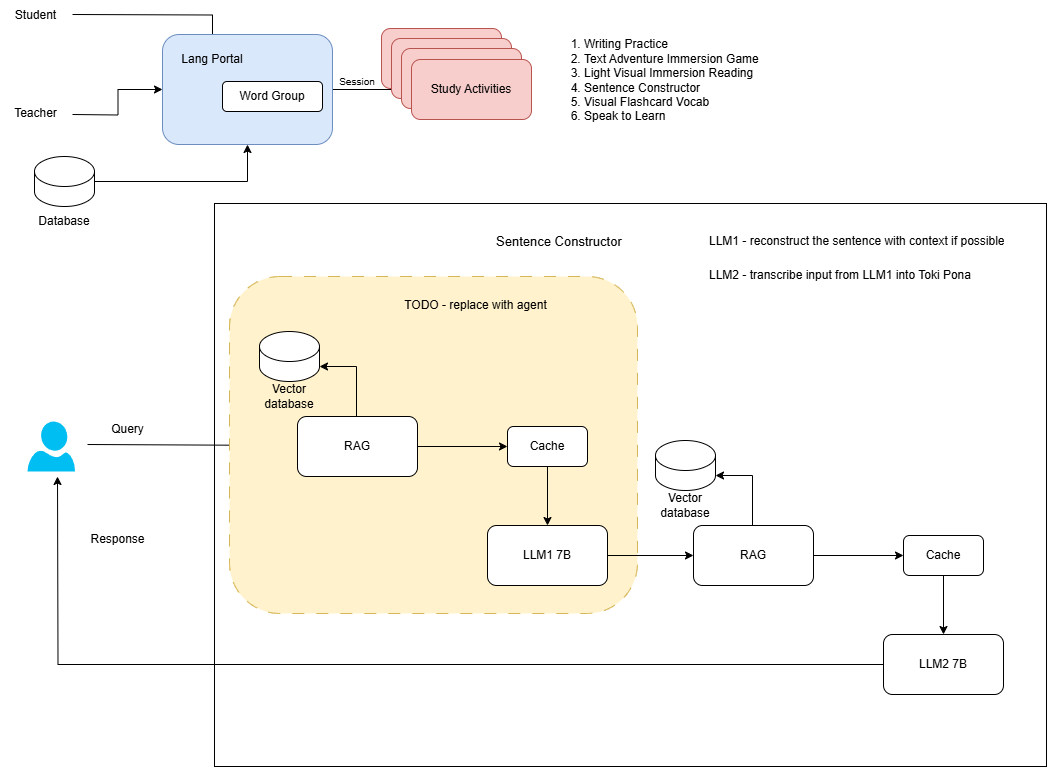

The diagram above was exported from draw.io. Its source (the exported page's mxGraphModel, read from the mxfile embedded in the PNG):
<mxGraphModel dx="1434" dy="746" grid="1" gridSize="10" guides="1" tooltips="1" connect="1" arrows="1" fold="1" page="1" pageScale="1" pageWidth="850" pageHeight="1100" math="0" shadow="0">
  <root>
    <mxCell id="0" />
    <mxCell id="1" parent="0" />
    <mxCell id="GFyKClU3_jVmSxhv9Ob7-84" value="" style="group" parent="1" vertex="1" connectable="0">
      <mxGeometry x="53" y="217" width="1019" height="563" as="geometry" />
    </mxCell>
    <mxCell id="GFyKClU3_jVmSxhv9Ob7-83" value="" style="rounded=0;whiteSpace=wrap;html=1;" parent="GFyKClU3_jVmSxhv9Ob7-84" vertex="1">
      <mxGeometry x="187" width="832" height="563" as="geometry" />
    </mxCell>
    <mxCell id="GFyKClU3_jVmSxhv9Ob7-44" style="edgeStyle=orthogonalEdgeStyle;rounded=0;orthogonalLoop=1;jettySize=auto;html=1;" parent="GFyKClU3_jVmSxhv9Ob7-84" source="GFyKClU3_jVmSxhv9Ob7-39" edge="1">
      <mxGeometry relative="1" as="geometry">
        <mxPoint x="30" y="273" as="targetPoint" />
      </mxGeometry>
    </mxCell>
    <mxCell id="GFyKClU3_jVmSxhv9Ob7-40" value="" style="verticalLabelPosition=bottom;html=1;verticalAlign=top;align=center;strokeColor=none;fillColor=#00BEF2;shape=mxgraph.azure.user;" parent="GFyKClU3_jVmSxhv9Ob7-84" vertex="1">
      <mxGeometry y="218" width="47.5" height="50" as="geometry" />
    </mxCell>
    <mxCell id="GFyKClU3_jVmSxhv9Ob7-41" value="" style="endArrow=classic;html=1;rounded=0;entryX=0;entryY=0.5;entryDx=0;entryDy=0;" parent="GFyKClU3_jVmSxhv9Ob7-84" edge="1">
      <mxGeometry width="50" height="50" relative="1" as="geometry">
        <mxPoint x="60" y="241" as="sourcePoint" />
        <mxPoint x="270" y="242" as="targetPoint" />
      </mxGeometry>
    </mxCell>
    <mxCell id="GFyKClU3_jVmSxhv9Ob7-46" value="Query" style="text;html=1;align=center;verticalAlign=middle;resizable=0;points=[];autosize=1;strokeColor=none;fillColor=none;" parent="GFyKClU3_jVmSxhv9Ob7-84" vertex="1">
      <mxGeometry x="70" y="211" width="60" height="30" as="geometry" />
    </mxCell>
    <mxCell id="GFyKClU3_jVmSxhv9Ob7-47" value="Response" style="text;html=1;align=center;verticalAlign=middle;resizable=0;points=[];autosize=1;strokeColor=none;fillColor=none;" parent="GFyKClU3_jVmSxhv9Ob7-84" vertex="1">
      <mxGeometry x="50" y="321" width="80" height="30" as="geometry" />
    </mxCell>
    <mxCell id="GFyKClU3_jVmSxhv9Ob7-51" value="&lt;font style=&quot;font-size: 13px;&quot;&gt;Sentence Constructor&lt;/font&gt;" style="text;html=1;align=left;verticalAlign=middle;whiteSpace=wrap;rounded=0;" parent="GFyKClU3_jVmSxhv9Ob7-84" vertex="1">
      <mxGeometry x="467" y="23" width="128" height="30" as="geometry" />
    </mxCell>
    <mxCell id="GFyKClU3_jVmSxhv9Ob7-85" value="&lt;h1 style=&quot;margin-top: 0px;&quot;&gt;&lt;span style=&quot;background-color: transparent; color: light-dark(rgb(0, 0, 0), rgb(255, 255, 255)); font-size: 12px; font-weight: normal;&quot;&gt;LLM1 - reconstruct the sentence with context if possible&lt;/span&gt;&lt;/h1&gt;&lt;p&gt;LLM2 - transcribe input from LLM1 into Toki Pona&lt;/p&gt;" style="text;html=1;whiteSpace=wrap;overflow=hidden;rounded=0;" parent="GFyKClU3_jVmSxhv9Ob7-84" vertex="1">
      <mxGeometry x="680" y="13" width="307" height="120" as="geometry" />
    </mxCell>
    <mxCell id="GFyKClU3_jVmSxhv9Ob7-42" value="" style="edgeStyle=orthogonalEdgeStyle;rounded=0;orthogonalLoop=1;jettySize=auto;html=1;" parent="GFyKClU3_jVmSxhv9Ob7-84" source="GFyKClU3_jVmSxhv9Ob7-25" target="GFyKClU3_jVmSxhv9Ob7-36" edge="1">
      <mxGeometry relative="1" as="geometry" />
    </mxCell>
    <mxCell id="GFyKClU3_jVmSxhv9Ob7-43" value="" style="edgeStyle=orthogonalEdgeStyle;rounded=0;orthogonalLoop=1;jettySize=auto;html=1;" parent="GFyKClU3_jVmSxhv9Ob7-84" source="GFyKClU3_jVmSxhv9Ob7-36" target="GFyKClU3_jVmSxhv9Ob7-39" edge="1">
      <mxGeometry relative="1" as="geometry" />
    </mxCell>
    <mxCell id="GFyKClU3_jVmSxhv9Ob7-36" value="Cache" style="rounded=1;whiteSpace=wrap;html=1;" parent="GFyKClU3_jVmSxhv9Ob7-84" vertex="1">
      <mxGeometry x="876" y="332" width="80" height="40" as="geometry" />
    </mxCell>
    <mxCell id="GFyKClU3_jVmSxhv9Ob7-39" value="LLM2 7B" style="rounded=1;whiteSpace=wrap;html=1;" parent="GFyKClU3_jVmSxhv9Ob7-84" vertex="1">
      <mxGeometry x="856" y="431" width="120" height="60" as="geometry" />
    </mxCell>
    <mxCell id="GFyKClU3_jVmSxhv9Ob7-49" style="edgeStyle=orthogonalEdgeStyle;rounded=0;orthogonalLoop=1;jettySize=auto;html=1;entryX=1;entryY=1;entryDx=0;entryDy=-15;entryPerimeter=0;" parent="GFyKClU3_jVmSxhv9Ob7-84" source="GFyKClU3_jVmSxhv9Ob7-25" target="GFyKClU3_jVmSxhv9Ob7-28" edge="1">
      <mxGeometry relative="1" as="geometry">
        <Array as="points">
          <mxPoint x="725" y="272" />
        </Array>
      </mxGeometry>
    </mxCell>
    <mxCell id="GFyKClU3_jVmSxhv9Ob7-25" value="RAG" style="rounded=1;whiteSpace=wrap;html=1;" parent="GFyKClU3_jVmSxhv9Ob7-84" vertex="1">
      <mxGeometry x="666" y="322" width="120" height="60" as="geometry" />
    </mxCell>
    <mxCell id="GFyKClU3_jVmSxhv9Ob7-27" value="" style="group" parent="GFyKClU3_jVmSxhv9Ob7-84" vertex="1" connectable="0">
      <mxGeometry x="628" y="237" width="60" height="80" as="geometry" />
    </mxCell>
    <mxCell id="GFyKClU3_jVmSxhv9Ob7-28" value="" style="shape=cylinder3;whiteSpace=wrap;html=1;boundedLbl=1;backgroundOutline=1;size=15;" parent="GFyKClU3_jVmSxhv9Ob7-27" vertex="1">
      <mxGeometry width="60" height="50" as="geometry" />
    </mxCell>
    <mxCell id="GFyKClU3_jVmSxhv9Ob7-29" value="Vector&lt;br&gt;database" style="text;html=1;align=center;verticalAlign=middle;whiteSpace=wrap;rounded=0;" parent="GFyKClU3_jVmSxhv9Ob7-27" vertex="1">
      <mxGeometry y="50" width="60" height="30" as="geometry" />
    </mxCell>
    <mxCell id="4BP6TZUyuSgfcNg6q_Wu-6" value="" style="rounded=1;whiteSpace=wrap;html=1;dashed=1;dashPattern=12 12;fillColor=#fff2cc;strokeColor=#d6b656;" vertex="1" parent="GFyKClU3_jVmSxhv9Ob7-84">
      <mxGeometry x="202" y="73" width="408" height="337" as="geometry" />
    </mxCell>
    <mxCell id="GFyKClU3_jVmSxhv9Ob7-9" value="" style="edgeStyle=orthogonalEdgeStyle;rounded=0;orthogonalLoop=1;jettySize=auto;html=1;" parent="1" target="GFyKClU3_jVmSxhv9Ob7-5" edge="1">
      <mxGeometry relative="1" as="geometry">
        <mxPoint x="98" y="28" as="sourcePoint" />
      </mxGeometry>
    </mxCell>
    <mxCell id="GFyKClU3_jVmSxhv9Ob7-8" value="" style="edgeStyle=orthogonalEdgeStyle;rounded=0;orthogonalLoop=1;jettySize=auto;html=1;" parent="1" target="GFyKClU3_jVmSxhv9Ob7-3" edge="1">
      <mxGeometry relative="1" as="geometry">
        <mxPoint x="98" y="128" as="sourcePoint" />
      </mxGeometry>
    </mxCell>
    <mxCell id="GFyKClU3_jVmSxhv9Ob7-16" value="" style="edgeStyle=orthogonalEdgeStyle;rounded=0;orthogonalLoop=1;jettySize=auto;html=1;" parent="1" source="GFyKClU3_jVmSxhv9Ob7-3" target="GFyKClU3_jVmSxhv9Ob7-14" edge="1">
      <mxGeometry relative="1" as="geometry" />
    </mxCell>
    <mxCell id="GFyKClU3_jVmSxhv9Ob7-3" value="" style="rounded=1;whiteSpace=wrap;html=1;fillColor=#dae8fc;strokeColor=#6c8ebf;" parent="1" vertex="1">
      <mxGeometry x="188" y="48" width="170" height="110" as="geometry" />
    </mxCell>
    <mxCell id="GFyKClU3_jVmSxhv9Ob7-4" value="Word&amp;nbsp;&lt;span style=&quot;background-color: transparent; color: light-dark(rgb(0, 0, 0), rgb(255, 255, 255));&quot;&gt;Group&lt;/span&gt;" style="rounded=1;whiteSpace=wrap;html=1;" parent="1" vertex="1">
      <mxGeometry x="248" y="95" width="100" height="30" as="geometry" />
    </mxCell>
    <mxCell id="GFyKClU3_jVmSxhv9Ob7-5" value="Lang Portal" style="text;html=1;align=center;verticalAlign=middle;whiteSpace=wrap;rounded=0;" parent="1" vertex="1">
      <mxGeometry x="198" y="58" width="80" height="30" as="geometry" />
    </mxCell>
    <mxCell id="GFyKClU3_jVmSxhv9Ob7-10" value="" style="edgeStyle=orthogonalEdgeStyle;rounded=0;orthogonalLoop=1;jettySize=auto;html=1;entryX=0.5;entryY=1;entryDx=0;entryDy=0;" parent="1" source="GFyKClU3_jVmSxhv9Ob7-6" target="GFyKClU3_jVmSxhv9Ob7-3" edge="1">
      <mxGeometry relative="1" as="geometry" />
    </mxCell>
    <mxCell id="GFyKClU3_jVmSxhv9Ob7-15" value="" style="group" parent="1" vertex="1" connectable="0">
      <mxGeometry x="407" y="42" width="150" height="90" as="geometry" />
    </mxCell>
    <mxCell id="GFyKClU3_jVmSxhv9Ob7-11" value="" style="rounded=1;whiteSpace=wrap;html=1;fillColor=#f8cecc;strokeColor=#b85450;" parent="GFyKClU3_jVmSxhv9Ob7-15" vertex="1">
      <mxGeometry width="120" height="60" as="geometry" />
    </mxCell>
    <mxCell id="GFyKClU3_jVmSxhv9Ob7-12" value="" style="rounded=1;whiteSpace=wrap;html=1;fillColor=#f8cecc;strokeColor=#b85450;" parent="GFyKClU3_jVmSxhv9Ob7-15" vertex="1">
      <mxGeometry x="10" y="10" width="120" height="60" as="geometry" />
    </mxCell>
    <mxCell id="GFyKClU3_jVmSxhv9Ob7-13" value="" style="rounded=1;whiteSpace=wrap;html=1;fillColor=#f8cecc;strokeColor=#b85450;" parent="GFyKClU3_jVmSxhv9Ob7-15" vertex="1">
      <mxGeometry x="20" y="20" width="120" height="60" as="geometry" />
    </mxCell>
    <mxCell id="GFyKClU3_jVmSxhv9Ob7-14" value="Study Activities" style="rounded=1;whiteSpace=wrap;html=1;fillColor=#f8cecc;strokeColor=#b85450;" parent="GFyKClU3_jVmSxhv9Ob7-15" vertex="1">
      <mxGeometry x="30" y="31" width="120" height="60" as="geometry" />
    </mxCell>
    <mxCell id="GFyKClU3_jVmSxhv9Ob7-17" value="&lt;ol&gt;&lt;li&gt;Writing Practice&lt;/li&gt;&lt;li&gt;Text Adventure Immersion Game&lt;/li&gt;&lt;li&gt;Light Visual Immersion Reading&lt;/li&gt;&lt;li&gt;Sentence Constructor&lt;/li&gt;&lt;li&gt;Visual Flashcard Vocab&lt;/li&gt;&lt;li&gt;Speak to Learn&lt;/li&gt;&lt;/ol&gt;" style="text;html=1;align=left;verticalAlign=middle;whiteSpace=wrap;rounded=0;" parent="1" vertex="1">
      <mxGeometry x="568" y="64" width="240" height="60" as="geometry" />
    </mxCell>
    <mxCell id="GFyKClU3_jVmSxhv9Ob7-18" value="&lt;font style=&quot;font-size: 10px;&quot;&gt;Session&lt;/font&gt;" style="text;html=1;align=center;verticalAlign=middle;whiteSpace=wrap;rounded=0;" parent="1" vertex="1">
      <mxGeometry x="353" y="80" width="60" height="30" as="geometry" />
    </mxCell>
    <mxCell id="GFyKClU3_jVmSxhv9Ob7-22" value="Student" style="text;html=1;align=center;verticalAlign=middle;resizable=0;points=[];autosize=1;strokeColor=none;fillColor=none;" parent="1" vertex="1">
      <mxGeometry x="31" y="14" width="60" height="30" as="geometry" />
    </mxCell>
    <mxCell id="GFyKClU3_jVmSxhv9Ob7-23" value="Teacher" style="text;html=1;align=center;verticalAlign=middle;resizable=0;points=[];autosize=1;strokeColor=none;fillColor=none;" parent="1" vertex="1">
      <mxGeometry x="26" y="112" width="70" height="30" as="geometry" />
    </mxCell>
    <mxCell id="GFyKClU3_jVmSxhv9Ob7-26" value="" style="group" parent="1" vertex="1" connectable="0">
      <mxGeometry x="60" y="170" width="60" height="80" as="geometry" />
    </mxCell>
    <mxCell id="GFyKClU3_jVmSxhv9Ob7-6" value="" style="shape=cylinder3;whiteSpace=wrap;html=1;boundedLbl=1;backgroundOutline=1;size=15;" parent="GFyKClU3_jVmSxhv9Ob7-26" vertex="1">
      <mxGeometry width="60" height="50" as="geometry" />
    </mxCell>
    <mxCell id="GFyKClU3_jVmSxhv9Ob7-7" value="Database" style="text;html=1;align=center;verticalAlign=middle;whiteSpace=wrap;rounded=0;" parent="GFyKClU3_jVmSxhv9Ob7-26" vertex="1">
      <mxGeometry y="50" width="60" height="30" as="geometry" />
    </mxCell>
    <mxCell id="GFyKClU3_jVmSxhv9Ob7-70" value="" style="edgeStyle=orthogonalEdgeStyle;rounded=0;orthogonalLoop=1;jettySize=auto;html=1;" parent="1" source="GFyKClU3_jVmSxhv9Ob7-77" target="GFyKClU3_jVmSxhv9Ob7-72" edge="1">
      <mxGeometry relative="1" as="geometry" />
    </mxCell>
    <mxCell id="GFyKClU3_jVmSxhv9Ob7-71" value="" style="edgeStyle=orthogonalEdgeStyle;rounded=0;orthogonalLoop=1;jettySize=auto;html=1;" parent="1" source="GFyKClU3_jVmSxhv9Ob7-72" target="GFyKClU3_jVmSxhv9Ob7-73" edge="1">
      <mxGeometry relative="1" as="geometry" />
    </mxCell>
    <mxCell id="GFyKClU3_jVmSxhv9Ob7-72" value="Cache" style="rounded=1;whiteSpace=wrap;html=1;" parent="1" vertex="1">
      <mxGeometry x="533" y="440" width="80" height="40" as="geometry" />
    </mxCell>
    <mxCell id="GFyKClU3_jVmSxhv9Ob7-73" value="LLM1 7B" style="rounded=1;whiteSpace=wrap;html=1;" parent="1" vertex="1">
      <mxGeometry x="513" y="539" width="120" height="60" as="geometry" />
    </mxCell>
    <mxCell id="GFyKClU3_jVmSxhv9Ob7-74" value="" style="group" parent="1" vertex="1" connectable="0">
      <mxGeometry x="403" y="277" width="198" height="213" as="geometry" />
    </mxCell>
    <mxCell id="GFyKClU3_jVmSxhv9Ob7-76" style="edgeStyle=orthogonalEdgeStyle;rounded=0;orthogonalLoop=1;jettySize=auto;html=1;entryX=1;entryY=1;entryDx=0;entryDy=-15;entryPerimeter=0;" parent="GFyKClU3_jVmSxhv9Ob7-74" source="GFyKClU3_jVmSxhv9Ob7-77" target="GFyKClU3_jVmSxhv9Ob7-79" edge="1">
      <mxGeometry relative="1" as="geometry">
        <Array as="points">
          <mxPoint x="-21" y="103" />
        </Array>
      </mxGeometry>
    </mxCell>
    <mxCell id="GFyKClU3_jVmSxhv9Ob7-77" value="RAG" style="rounded=1;whiteSpace=wrap;html=1;" parent="GFyKClU3_jVmSxhv9Ob7-74" vertex="1">
      <mxGeometry x="-80" y="153" width="120" height="60" as="geometry" />
    </mxCell>
    <mxCell id="GFyKClU3_jVmSxhv9Ob7-78" value="" style="group" parent="GFyKClU3_jVmSxhv9Ob7-74" vertex="1" connectable="0">
      <mxGeometry x="-118" y="68" width="90" height="80" as="geometry" />
    </mxCell>
    <mxCell id="GFyKClU3_jVmSxhv9Ob7-79" value="" style="shape=cylinder3;whiteSpace=wrap;html=1;boundedLbl=1;backgroundOutline=1;size=15;" parent="GFyKClU3_jVmSxhv9Ob7-78" vertex="1">
      <mxGeometry width="60" height="50" as="geometry" />
    </mxCell>
    <mxCell id="GFyKClU3_jVmSxhv9Ob7-80" value="Vector&lt;br&gt;database" style="text;html=1;align=center;verticalAlign=middle;whiteSpace=wrap;rounded=0;" parent="GFyKClU3_jVmSxhv9Ob7-78" vertex="1">
      <mxGeometry y="50" width="60" height="30" as="geometry" />
    </mxCell>
    <mxCell id="4BP6TZUyuSgfcNg6q_Wu-7" value="TODO - replace with agent" style="text;html=1;align=center;verticalAlign=middle;whiteSpace=wrap;rounded=0;" vertex="1" parent="GFyKClU3_jVmSxhv9Ob7-74">
      <mxGeometry x="17" y="23" width="163" height="37" as="geometry" />
    </mxCell>
    <mxCell id="GFyKClU3_jVmSxhv9Ob7-82" value="" style="edgeStyle=orthogonalEdgeStyle;rounded=0;orthogonalLoop=1;jettySize=auto;html=1;entryX=0;entryY=0.5;entryDx=0;entryDy=0;" parent="1" source="GFyKClU3_jVmSxhv9Ob7-73" target="GFyKClU3_jVmSxhv9Ob7-25" edge="1">
      <mxGeometry relative="1" as="geometry" />
    </mxCell>
  </root>
</mxGraphModel>